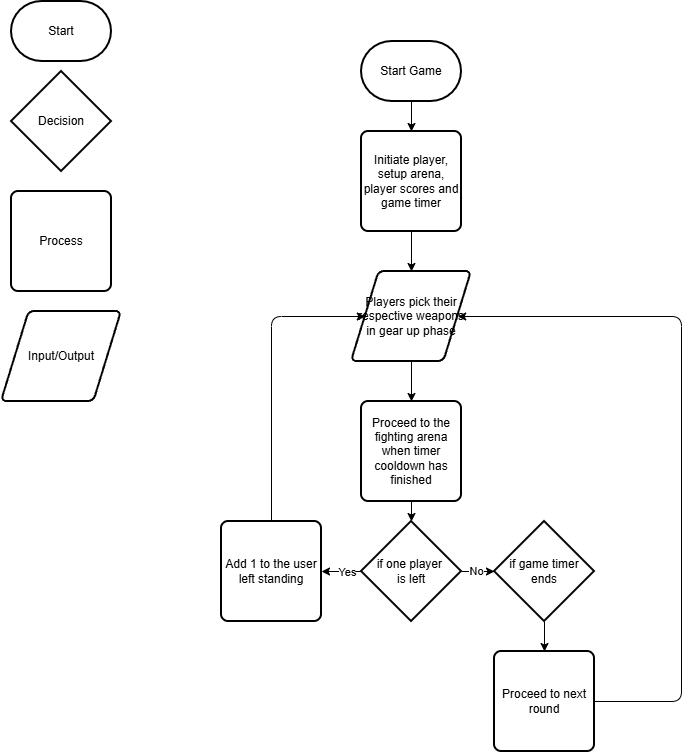

The diagram above was exported from draw.io. Its source (the exported page's mxGraphModel, read from the mxfile embedded in the PNG):
<mxGraphModel dx="1292" dy="1083" grid="1" gridSize="10" guides="1" tooltips="1" connect="1" arrows="1" fold="1" page="1" pageScale="1" pageWidth="850" pageHeight="1100" math="0" shadow="0">
  <root>
    <mxCell id="0" />
    <mxCell id="1" parent="0" />
    <mxCell id="2" parent="1" style="strokeWidth=2;html=1;shape=mxgraph.flowchart.terminator;whiteSpace=wrap;" value="Start" vertex="1">
      <mxGeometry height="60" width="100" x="20" y="10" as="geometry" />
    </mxCell>
    <mxCell id="27" edge="1" parent="1" source="3" style="edgeStyle=none;html=1;" target="26" value="">
      <mxGeometry relative="1" as="geometry" />
    </mxCell>
    <mxCell id="3" parent="1" style="rounded=1;whiteSpace=wrap;html=1;absoluteArcSize=1;arcSize=14;strokeWidth=2;" value="Initiate player, setup arena, player scores and game timer" vertex="1">
      <mxGeometry height="100" width="100" x="370" y="140" as="geometry" />
    </mxCell>
    <mxCell id="4" parent="1" style="strokeWidth=2;html=1;shape=mxgraph.flowchart.decision;whiteSpace=wrap;" value="Decision" vertex="1">
      <mxGeometry height="100" width="100" x="20" y="80" as="geometry" />
    </mxCell>
    <mxCell id="5" parent="1" style="shape=parallelogram;html=1;strokeWidth=2;perimeter=parallelogramPerimeter;whiteSpace=wrap;rounded=1;arcSize=12;size=0.23;" value="Input/Output" vertex="1">
      <mxGeometry height="90" width="120" x="10" y="320" as="geometry" />
    </mxCell>
    <mxCell id="12" edge="1" parent="1" source="6" style="edgeStyle=none;html=1;" value="">
      <mxGeometry relative="1" as="geometry">
        <mxPoint x="420" y="140" as="targetPoint" />
      </mxGeometry>
    </mxCell>
    <mxCell id="6" parent="1" style="strokeWidth=2;html=1;shape=mxgraph.flowchart.terminator;whiteSpace=wrap;" value="Start Game" vertex="1">
      <mxGeometry height="60" width="100" x="370" y="50" as="geometry" />
    </mxCell>
    <mxCell id="25" edge="1" parent="1" source="8" style="edgeStyle=none;html=1;" target="17" value="">
      <mxGeometry relative="1" as="geometry" />
    </mxCell>
    <mxCell id="8" parent="1" style="rounded=1;whiteSpace=wrap;html=1;absoluteArcSize=1;arcSize=14;strokeWidth=2;" value="Proceed to the fighting arena when timer cooldown has finished" vertex="1">
      <mxGeometry height="100" width="100" x="370" y="410" as="geometry" />
    </mxCell>
    <mxCell id="9" parent="1" style="rounded=1;whiteSpace=wrap;html=1;absoluteArcSize=1;arcSize=14;strokeWidth=2;" value="Process" vertex="1">
      <mxGeometry height="100" width="100" x="20" y="200" as="geometry" />
    </mxCell>
    <mxCell id="34" edge="1" parent="1" source="16" style="edgeStyle=none;html=1;entryX=0;entryY=0.5;entryDx=0;entryDy=0;" target="26">
      <mxGeometry relative="1" as="geometry">
        <Array as="points">
          <mxPoint x="280" y="325" />
        </Array>
      </mxGeometry>
    </mxCell>
    <mxCell id="16" parent="1" style="rounded=1;whiteSpace=wrap;html=1;absoluteArcSize=1;arcSize=14;strokeWidth=2;" value="Add 1 to the user left standing" vertex="1">
      <mxGeometry height="100" width="100" x="230" y="530" as="geometry" />
    </mxCell>
    <mxCell id="18" edge="1" parent="1" source="17" style="edgeStyle=none;html=1;" target="16" value="">
      <mxGeometry relative="1" as="geometry" />
    </mxCell>
    <mxCell id="19" connectable="0" parent="18" style="edgeLabel;html=1;align=center;verticalAlign=middle;resizable=0;points=[];" value="Yes" vertex="1">
      <mxGeometry relative="1" x="-0.2503" as="geometry">
        <mxPoint as="offset" />
      </mxGeometry>
    </mxCell>
    <mxCell id="30" edge="1" parent="1" source="17" style="edgeStyle=none;html=1;" target="29" value="">
      <mxGeometry relative="1" as="geometry" />
    </mxCell>
    <mxCell id="31" connectable="0" parent="30" style="edgeLabel;html=1;align=center;verticalAlign=middle;resizable=0;points=[];" value="No" vertex="1">
      <mxGeometry relative="1" x="-0.1519" y="1" as="geometry">
        <mxPoint as="offset" />
      </mxGeometry>
    </mxCell>
    <mxCell id="17" parent="1" style="strokeWidth=2;html=1;shape=mxgraph.flowchart.decision;whiteSpace=wrap;direction=south;" value="if one player&amp;nbsp;&lt;div&gt;is left&lt;/div&gt;" vertex="1">
      <mxGeometry height="100" width="100" x="370" y="530" as="geometry" />
    </mxCell>
    <mxCell id="33" edge="1" parent="1" source="24" style="edgeStyle=none;html=1;entryX=1;entryY=0.5;entryDx=0;entryDy=0;" target="26">
      <mxGeometry relative="1" as="geometry">
        <Array as="points">
          <mxPoint x="690" y="710" />
          <mxPoint x="690" y="325" />
        </Array>
      </mxGeometry>
    </mxCell>
    <mxCell id="24" parent="1" style="rounded=1;whiteSpace=wrap;html=1;absoluteArcSize=1;arcSize=14;strokeWidth=2;" value="Proceed to next round" vertex="1">
      <mxGeometry height="100" width="100" x="503" y="660" as="geometry" />
    </mxCell>
    <mxCell id="28" edge="1" parent="1" source="26" style="edgeStyle=none;html=1;" target="8" value="">
      <mxGeometry relative="1" as="geometry" />
    </mxCell>
    <mxCell id="26" parent="1" style="shape=parallelogram;html=1;strokeWidth=2;perimeter=parallelogramPerimeter;whiteSpace=wrap;rounded=1;arcSize=12;size=0.23;" value="Players pick their respective weapons in gear up phase" vertex="1">
      <mxGeometry height="90" width="120" x="360" y="280" as="geometry" />
    </mxCell>
    <mxCell id="32" edge="1" parent="1" source="29" style="edgeStyle=none;html=1;" target="24" value="">
      <mxGeometry relative="1" as="geometry" />
    </mxCell>
    <mxCell id="29" parent="1" style="strokeWidth=2;html=1;shape=mxgraph.flowchart.decision;whiteSpace=wrap;direction=south;" value="if game timer ends" vertex="1">
      <mxGeometry height="100" width="100" x="503" y="530" as="geometry" />
    </mxCell>
  </root>
</mxGraphModel>